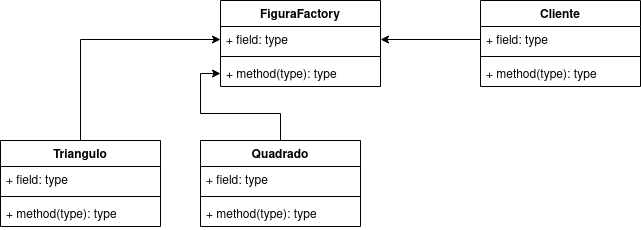

The diagram above was exported from draw.io. Its source (the exported page's mxGraphModel, read from the mxfile embedded in the PNG):
<mxGraphModel dx="1102" dy="581" grid="1" gridSize="10" guides="1" tooltips="1" connect="1" arrows="1" fold="1" page="1" pageScale="1" pageWidth="850" pageHeight="1100" math="0" shadow="0">
  <root>
    <mxCell id="0" />
    <mxCell id="1" parent="0" />
    <mxCell id="U3v-jQ_v4BJ8LkwS-qBH-1" value="FiguraFactory" style="swimlane;fontStyle=1;align=center;verticalAlign=top;childLayout=stackLayout;horizontal=1;startSize=26;horizontalStack=0;resizeParent=1;resizeParentMax=0;resizeLast=0;collapsible=1;marginBottom=0;" vertex="1" parent="1">
      <mxGeometry x="340" y="70" width="160" height="86" as="geometry" />
    </mxCell>
    <mxCell id="U3v-jQ_v4BJ8LkwS-qBH-2" value="+ field: type" style="text;strokeColor=none;fillColor=none;align=left;verticalAlign=top;spacingLeft=4;spacingRight=4;overflow=hidden;rotatable=0;points=[[0,0.5],[1,0.5]];portConstraint=eastwest;" vertex="1" parent="U3v-jQ_v4BJ8LkwS-qBH-1">
      <mxGeometry y="26" width="160" height="26" as="geometry" />
    </mxCell>
    <mxCell id="U3v-jQ_v4BJ8LkwS-qBH-3" value="" style="line;strokeWidth=1;fillColor=none;align=left;verticalAlign=middle;spacingTop=-1;spacingLeft=3;spacingRight=3;rotatable=0;labelPosition=right;points=[];portConstraint=eastwest;" vertex="1" parent="U3v-jQ_v4BJ8LkwS-qBH-1">
      <mxGeometry y="52" width="160" height="8" as="geometry" />
    </mxCell>
    <mxCell id="U3v-jQ_v4BJ8LkwS-qBH-4" value="+ method(type): type" style="text;strokeColor=none;fillColor=none;align=left;verticalAlign=top;spacingLeft=4;spacingRight=4;overflow=hidden;rotatable=0;points=[[0,0.5],[1,0.5]];portConstraint=eastwest;" vertex="1" parent="U3v-jQ_v4BJ8LkwS-qBH-1">
      <mxGeometry y="60" width="160" height="26" as="geometry" />
    </mxCell>
    <mxCell id="U3v-jQ_v4BJ8LkwS-qBH-14" style="edgeStyle=orthogonalEdgeStyle;rounded=0;orthogonalLoop=1;jettySize=auto;html=1;entryX=0;entryY=0.5;entryDx=0;entryDy=0;" edge="1" parent="1" source="U3v-jQ_v4BJ8LkwS-qBH-5" target="U3v-jQ_v4BJ8LkwS-qBH-2">
      <mxGeometry relative="1" as="geometry" />
    </mxCell>
    <mxCell id="U3v-jQ_v4BJ8LkwS-qBH-5" value="Triangulo" style="swimlane;fontStyle=1;align=center;verticalAlign=top;childLayout=stackLayout;horizontal=1;startSize=26;horizontalStack=0;resizeParent=1;resizeParentMax=0;resizeLast=0;collapsible=1;marginBottom=0;" vertex="1" parent="1">
      <mxGeometry x="120" y="210" width="160" height="86" as="geometry" />
    </mxCell>
    <mxCell id="U3v-jQ_v4BJ8LkwS-qBH-6" value="+ field: type" style="text;strokeColor=none;fillColor=none;align=left;verticalAlign=top;spacingLeft=4;spacingRight=4;overflow=hidden;rotatable=0;points=[[0,0.5],[1,0.5]];portConstraint=eastwest;" vertex="1" parent="U3v-jQ_v4BJ8LkwS-qBH-5">
      <mxGeometry y="26" width="160" height="26" as="geometry" />
    </mxCell>
    <mxCell id="U3v-jQ_v4BJ8LkwS-qBH-7" value="" style="line;strokeWidth=1;fillColor=none;align=left;verticalAlign=middle;spacingTop=-1;spacingLeft=3;spacingRight=3;rotatable=0;labelPosition=right;points=[];portConstraint=eastwest;" vertex="1" parent="U3v-jQ_v4BJ8LkwS-qBH-5">
      <mxGeometry y="52" width="160" height="8" as="geometry" />
    </mxCell>
    <mxCell id="U3v-jQ_v4BJ8LkwS-qBH-8" value="+ method(type): type" style="text;strokeColor=none;fillColor=none;align=left;verticalAlign=top;spacingLeft=4;spacingRight=4;overflow=hidden;rotatable=0;points=[[0,0.5],[1,0.5]];portConstraint=eastwest;" vertex="1" parent="U3v-jQ_v4BJ8LkwS-qBH-5">
      <mxGeometry y="60" width="160" height="26" as="geometry" />
    </mxCell>
    <mxCell id="U3v-jQ_v4BJ8LkwS-qBH-13" style="edgeStyle=orthogonalEdgeStyle;rounded=0;orthogonalLoop=1;jettySize=auto;html=1;" edge="1" parent="1" source="U3v-jQ_v4BJ8LkwS-qBH-9" target="U3v-jQ_v4BJ8LkwS-qBH-4">
      <mxGeometry relative="1" as="geometry" />
    </mxCell>
    <mxCell id="U3v-jQ_v4BJ8LkwS-qBH-9" value="Quadrado" style="swimlane;fontStyle=1;align=center;verticalAlign=top;childLayout=stackLayout;horizontal=1;startSize=26;horizontalStack=0;resizeParent=1;resizeParentMax=0;resizeLast=0;collapsible=1;marginBottom=0;" vertex="1" parent="1">
      <mxGeometry x="320" y="210" width="160" height="86" as="geometry" />
    </mxCell>
    <mxCell id="U3v-jQ_v4BJ8LkwS-qBH-10" value="+ field: type" style="text;strokeColor=none;fillColor=none;align=left;verticalAlign=top;spacingLeft=4;spacingRight=4;overflow=hidden;rotatable=0;points=[[0,0.5],[1,0.5]];portConstraint=eastwest;" vertex="1" parent="U3v-jQ_v4BJ8LkwS-qBH-9">
      <mxGeometry y="26" width="160" height="26" as="geometry" />
    </mxCell>
    <mxCell id="U3v-jQ_v4BJ8LkwS-qBH-11" value="" style="line;strokeWidth=1;fillColor=none;align=left;verticalAlign=middle;spacingTop=-1;spacingLeft=3;spacingRight=3;rotatable=0;labelPosition=right;points=[];portConstraint=eastwest;" vertex="1" parent="U3v-jQ_v4BJ8LkwS-qBH-9">
      <mxGeometry y="52" width="160" height="8" as="geometry" />
    </mxCell>
    <mxCell id="U3v-jQ_v4BJ8LkwS-qBH-12" value="+ method(type): type" style="text;strokeColor=none;fillColor=none;align=left;verticalAlign=top;spacingLeft=4;spacingRight=4;overflow=hidden;rotatable=0;points=[[0,0.5],[1,0.5]];portConstraint=eastwest;" vertex="1" parent="U3v-jQ_v4BJ8LkwS-qBH-9">
      <mxGeometry y="60" width="160" height="26" as="geometry" />
    </mxCell>
    <mxCell id="U3v-jQ_v4BJ8LkwS-qBH-15" value="Cliente" style="swimlane;fontStyle=1;align=center;verticalAlign=top;childLayout=stackLayout;horizontal=1;startSize=26;horizontalStack=0;resizeParent=1;resizeParentMax=0;resizeLast=0;collapsible=1;marginBottom=0;" vertex="1" parent="1">
      <mxGeometry x="600" y="70" width="160" height="86" as="geometry" />
    </mxCell>
    <mxCell id="U3v-jQ_v4BJ8LkwS-qBH-16" value="+ field: type" style="text;strokeColor=none;fillColor=none;align=left;verticalAlign=top;spacingLeft=4;spacingRight=4;overflow=hidden;rotatable=0;points=[[0,0.5],[1,0.5]];portConstraint=eastwest;" vertex="1" parent="U3v-jQ_v4BJ8LkwS-qBH-15">
      <mxGeometry y="26" width="160" height="26" as="geometry" />
    </mxCell>
    <mxCell id="U3v-jQ_v4BJ8LkwS-qBH-17" value="" style="line;strokeWidth=1;fillColor=none;align=left;verticalAlign=middle;spacingTop=-1;spacingLeft=3;spacingRight=3;rotatable=0;labelPosition=right;points=[];portConstraint=eastwest;" vertex="1" parent="U3v-jQ_v4BJ8LkwS-qBH-15">
      <mxGeometry y="52" width="160" height="8" as="geometry" />
    </mxCell>
    <mxCell id="U3v-jQ_v4BJ8LkwS-qBH-18" value="+ method(type): type" style="text;strokeColor=none;fillColor=none;align=left;verticalAlign=top;spacingLeft=4;spacingRight=4;overflow=hidden;rotatable=0;points=[[0,0.5],[1,0.5]];portConstraint=eastwest;" vertex="1" parent="U3v-jQ_v4BJ8LkwS-qBH-15">
      <mxGeometry y="60" width="160" height="26" as="geometry" />
    </mxCell>
    <mxCell id="U3v-jQ_v4BJ8LkwS-qBH-19" style="edgeStyle=orthogonalEdgeStyle;rounded=0;orthogonalLoop=1;jettySize=auto;html=1;" edge="1" parent="1" source="U3v-jQ_v4BJ8LkwS-qBH-16" target="U3v-jQ_v4BJ8LkwS-qBH-2">
      <mxGeometry relative="1" as="geometry" />
    </mxCell>
  </root>
</mxGraphModel>